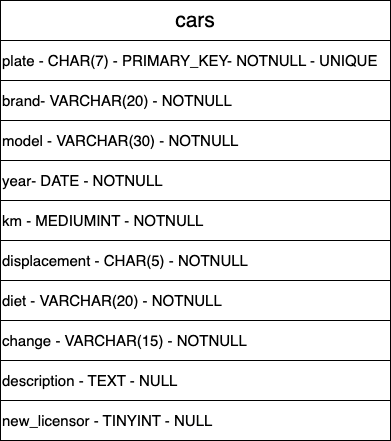

The diagram above was exported from draw.io. Its source (the exported page's mxGraphModel, read from the mxfile embedded in the PNG):
<mxGraphModel dx="927" dy="617" grid="1" gridSize="10" guides="1" tooltips="1" connect="1" arrows="1" fold="1" page="1" pageScale="1" pageWidth="827" pageHeight="1169" background="none" math="0" shadow="0">
  <root>
    <mxCell id="0" />
    <mxCell id="1" parent="0" />
    <mxCell id="BH2y-iLfABSIkZpEemNB-2" value="&lt;span style=&quot;font-size: 21px; background-color: transparent; color: light-dark(rgb(0, 0, 0), rgb(255, 255, 255));&quot;&gt;cars&lt;/span&gt;" style="whiteSpace=wrap;html=1;align=center;" vertex="1" parent="1">
      <mxGeometry x="219" y="320" width="390" height="40" as="geometry" />
    </mxCell>
    <mxCell id="BH2y-iLfABSIkZpEemNB-4" value="&lt;span style=&quot;font-size: 15px;&quot;&gt;plate - CHAR(7) - PRIMARY_KEY- NOTN&lt;/span&gt;&lt;span style=&quot;color: rgba(0, 0, 0, 0); font-family: monospace; font-size: 0px; text-wrap-mode: nowrap;&quot;&gt;%3CmxGraphModel%3E%3Croot%3E%3CmxCell%20id%3D%220%22%2F%3E%3CmxCell%20id%3D%221%22%20parent%3D%220%22%2F%3E%3CmxCell%20id%3D%222%22%20value%3D%22displacement%22%20style%3D%22whiteSpace%3Dwrap%3Bhtml%3D1%3B%22%20vertex%3D%221%22%20parent%3D%221%22%3E%3CmxGeometry%20x%3D%22219%22%20y%3D%22560%22%20width%3D%22390%22%20height%3D%2240%22%20as%3D%22geometry%22%2F%3E%3C%2FmxCell%3E%3C%2Froot%3E%3C%2FmxGraphModel%3E&lt;/span&gt;&lt;span style=&quot;font-size: 15px;&quot;&gt;ULL - UNIQUE&lt;/span&gt;" style="whiteSpace=wrap;html=1;align=left;" vertex="1" parent="1">
      <mxGeometry x="219" y="360" width="390" height="40" as="geometry" />
    </mxCell>
    <mxCell id="BH2y-iLfABSIkZpEemNB-13" value="&lt;span style=&quot;font-size: 15px;&quot;&gt;brand- VARCHAR(20) - NOTN&lt;/span&gt;&lt;span style=&quot;color: rgba(0, 0, 0, 0); font-family: monospace; font-size: 0px; text-wrap-mode: nowrap;&quot;&gt;%3CmxGraphModel%3E%3Croot%3E%3CmxCell%20id%3D%220%22%2F%3E%3CmxCell%20id%3D%221%22%20parent%3D%220%22%2F%3E%3CmxCell%20id%3D%222%22%20value%3D%22displacement%22%20style%3D%22whiteSpace%3Dwrap%3Bhtml%3D1%3B%22%20vertex%3D%221%22%20parent%3D%221%22%3E%3CmxGeometry%20x%3D%22219%22%20y%3D%22560%22%20width%3D%22390%22%20height%3D%2240%22%20as%3D%22geometry%22%2F%3E%3C%2FmxCell%3E%3C%2Froot%3E%3C%2FmxGraphModel%3E&lt;/span&gt;&lt;span style=&quot;font-size: 15px;&quot;&gt;ULL&lt;/span&gt;" style="whiteSpace=wrap;html=1;align=left;" vertex="1" parent="1">
      <mxGeometry x="219" y="400" width="390" height="40" as="geometry" />
    </mxCell>
    <mxCell id="BH2y-iLfABSIkZpEemNB-14" value="&lt;span style=&quot;font-size: 15px;&quot;&gt;model - VARCHAR(30) - NOTN&lt;/span&gt;&lt;span style=&quot;color: rgba(0, 0, 0, 0); font-family: monospace; font-size: 0px; text-wrap-mode: nowrap;&quot;&gt;%3CmxGraphModel%3E%3Croot%3E%3CmxCell%20id%3D%220%22%2F%3E%3CmxCell%20id%3D%221%22%20parent%3D%220%22%2F%3E%3CmxCell%20id%3D%222%22%20value%3D%22displacement%22%20style%3D%22whiteSpace%3Dwrap%3Bhtml%3D1%3B%22%20vertex%3D%221%22%20parent%3D%221%22%3E%3CmxGeometry%20x%3D%22219%22%20y%3D%22560%22%20width%3D%22390%22%20height%3D%2240%22%20as%3D%22geometry%22%2F%3E%3C%2FmxCell%3E%3C%2Froot%3E%3C%2FmxGraphModel%3E&lt;/span&gt;&lt;span style=&quot;font-size: 15px;&quot;&gt;ULL&lt;/span&gt;" style="whiteSpace=wrap;html=1;align=left;" vertex="1" parent="1">
      <mxGeometry x="219" y="440" width="390" height="40" as="geometry" />
    </mxCell>
    <mxCell id="BH2y-iLfABSIkZpEemNB-15" value="&lt;span style=&quot;font-size: 15px;&quot;&gt;year- DATE - NO&lt;/span&gt;&lt;span style=&quot;color: rgba(0, 0, 0, 0); font-family: monospace; font-size: 0px; text-wrap-mode: nowrap;&quot;&gt;%3CmxGraphModel%3E%3Croot%3E%3CmxCell%20id%3D%220%22%2F%3E%3CmxCell%20id%3D%221%22%20parent%3D%220%22%2F%3E%3CmxCell%20id%3D%222%22%20value%3D%22%26lt%3Bspan%20style%3D%26quot%3Bfont-size%3A%2015px%3B%26quot%3B%26gt%3Bmodel%20-%20VARCHAR(50)%20-%20NOTN%26lt%3B%2Fspan%26gt%3B%26lt%3Bspan%20style%3D%26quot%3Bcolor%3A%20rgba(0%2C%200%2C%200%2C%200)%3B%20font-family%3A%20monospace%3B%20font-size%3A%200px%3B%20text-wrap-mode%3A%20nowrap%3B%26quot%3B%26gt%3B%253CmxGraphModel%253E%253Croot%253E%253CmxCell%2520id%253D%25220%2522%252F%253E%253CmxCell%2520id%253D%25221%2522%2520parent%253D%25220%2522%252F%253E%253CmxCell%2520id%253D%25222%2522%2520value%253D%2522displacement%2522%2520style%253D%2522whiteSpace%253Dwrap%253Bhtml%253D1%253B%2522%2520vertex%253D%25221%2522%2520parent%253D%25221%2522%253E%253CmxGeometry%2520x%253D%2522219%2522%2520y%253D%2522560%2522%2520width%253D%2522390%2522%2520height%253D%252240%2522%2520as%253D%2522geometry%2522%252F%253E%253C%252FmxCell%253E%253C%252Froot%253E%253C%252FmxGraphModel%253E%26lt%3B%2Fspan%26gt%3B%26lt%3Bspan%20style%3D%26quot%3Bfont-size%3A%2015px%3B%26quot%3B%26gt%3BULL%26lt%3B%2Fspan%26gt%3B%22%20style%3D%22whiteSpace%3Dwrap%3Bhtml%3D1%3Balign%3Dleft%3B%22%20vertex%3D%221%22%20parent%3D%221%22%3E%3CmxGeometry%20x%3D%22219%22%20y%3D%22440%22%20width%3D%22390%22%20height%3D%2240%22%20as%3D%22geometry%22%2F%3E%3C%2FmxCell%3E%3C%2Froot%3E%3C%2FmxGraphModel%3E&lt;/span&gt;&lt;span style=&quot;font-size: 15px;&quot;&gt;TN&lt;/span&gt;&lt;span style=&quot;color: rgba(0, 0, 0, 0); font-family: monospace; font-size: 0px; text-wrap-mode: nowrap;&quot;&gt;%3CmxGraphModel%3E%3Croot%3E%3CmxCell%20id%3D%220%22%2F%3E%3CmxCell%20id%3D%221%22%20parent%3D%220%22%2F%3E%3CmxCell%20id%3D%222%22%20value%3D%22displacement%22%20style%3D%22whiteSpace%3Dwrap%3Bhtml%3D1%3B%22%20vertex%3D%221%22%20parent%3D%221%22%3E%3CmxGeometry%20x%3D%22219%22%20y%3D%22560%22%20width%3D%22390%22%20height%3D%2240%22%20as%3D%22geometry%22%2F%3E%3C%2FmxCell%3E%3C%2Froot%3E%3C%2FmxGraphModel%3E&lt;/span&gt;&lt;span style=&quot;font-size: 15px;&quot;&gt;ULL&lt;/span&gt;" style="whiteSpace=wrap;html=1;align=left;" vertex="1" parent="1">
      <mxGeometry x="219" y="480" width="390" height="40" as="geometry" />
    </mxCell>
    <mxCell id="BH2y-iLfABSIkZpEemNB-16" value="&lt;span style=&quot;font-size: 15px;&quot;&gt;km - MEDIUMINT - NOTN&lt;/span&gt;&lt;span style=&quot;color: rgba(0, 0, 0, 0); font-family: monospace; font-size: 0px; text-wrap-mode: nowrap;&quot;&gt;%3CmxGraphModel%3E%3Croot%3E%3CmxCell%20id%3D%220%22%2F%3E%3CmxCell%20id%3D%221%22%20parent%3D%220%22%2F%3E%3CmxCell%20id%3D%222%22%20value%3D%22displacement%22%20style%3D%22whiteSpace%3Dwrap%3Bhtml%3D1%3B%22%20vertex%3D%221%22%20parent%3D%221%22%3E%3CmxGeometry%20x%3D%22219%22%20y%3D%22560%22%20width%3D%22390%22%20height%3D%2240%22%20as%3D%22geometry%22%2F%3E%3C%2FmxCell%3E%3C%2Froot%3E%3C%2FmxGraphModel%3E&lt;/span&gt;&lt;span style=&quot;font-size: 15px;&quot;&gt;ULL&lt;/span&gt;" style="whiteSpace=wrap;html=1;align=left;" vertex="1" parent="1">
      <mxGeometry x="219" y="520" width="390" height="40" as="geometry" />
    </mxCell>
    <mxCell id="BH2y-iLfABSIkZpEemNB-17" value="&lt;span style=&quot;font-size: 15px;&quot;&gt;displacement - CHAR(5) - NOTN&lt;/span&gt;&lt;span style=&quot;color: rgba(0, 0, 0, 0); font-family: monospace; font-size: 0px; text-wrap-mode: nowrap;&quot;&gt;%3CmxGraphModel%3E%3Croot%3E%3CmxCell%20id%3D%220%22%2F%3E%3CmxCell%20id%3D%221%22%20parent%3D%220%22%2F%3E%3CmxCell%20id%3D%222%22%20value%3D%22displacement%22%20style%3D%22whiteSpace%3Dwrap%3Bhtml%3D1%3B%22%20vertex%3D%221%22%20parent%3D%221%22%3E%3CmxGeometry%20x%3D%22219%22%20y%3D%22560%22%20width%3D%22390%22%20height%3D%2240%22%20as%3D%22geometry%22%2F%3E%3C%2FmxCell%3E%3C%2Froot%3E%3C%2FmxGraphModel%3E&lt;/span&gt;&lt;span style=&quot;font-size: 15px;&quot;&gt;ULL&lt;/span&gt;" style="whiteSpace=wrap;html=1;align=left;" vertex="1" parent="1">
      <mxGeometry x="219" y="560" width="390" height="40" as="geometry" />
    </mxCell>
    <mxCell id="BH2y-iLfABSIkZpEemNB-18" value="&lt;span style=&quot;font-size: 15px;&quot;&gt;diet - VARCHAR(20) - NOTN&lt;/span&gt;&lt;span style=&quot;color: rgba(0, 0, 0, 0); font-family: monospace; font-size: 0px; text-wrap-mode: nowrap;&quot;&gt;%3CmxGraphModel%3E%3Croot%3E%3CmxCell%20id%3D%220%22%2F%3E%3CmxCell%20id%3D%221%22%20parent%3D%220%22%2F%3E%3CmxCell%20id%3D%222%22%20value%3D%22displacement%22%20style%3D%22whiteSpace%3Dwrap%3Bhtml%3D1%3B%22%20vertex%3D%221%22%20parent%3D%221%22%3E%3CmxGeometry%20x%3D%22219%22%20y%3D%22560%22%20width%3D%22390%22%20height%3D%2240%22%20as%3D%22geometry%22%2F%3E%3C%2FmxCell%3E%3C%2Froot%3E%3C%2FmxGraphModel%3E&lt;/span&gt;&lt;span style=&quot;font-size: 15px;&quot;&gt;ULL&lt;/span&gt;" style="whiteSpace=wrap;html=1;align=left;" vertex="1" parent="1">
      <mxGeometry x="219" y="600" width="390" height="40" as="geometry" />
    </mxCell>
    <mxCell id="BH2y-iLfABSIkZpEemNB-20" value="&lt;span style=&quot;font-size: 15px;&quot;&gt;change - VARCHAR(15) - NOTN&lt;/span&gt;&lt;span style=&quot;color: rgba(0, 0, 0, 0); font-family: monospace; font-size: 0px; text-wrap-mode: nowrap;&quot;&gt;%3CmxGraphModel%3E%3Croot%3E%3CmxCell%20id%3D%220%22%2F%3E%3CmxCell%20id%3D%221%22%20parent%3D%220%22%2F%3E%3CmxCell%20id%3D%222%22%20value%3D%22displacement%22%20style%3D%22whiteSpace%3Dwrap%3Bhtml%3D1%3B%22%20vertex%3D%221%22%20parent%3D%221%22%3E%3CmxGeometry%20x%3D%22219%22%20y%3D%22560%22%20width%3D%22390%22%20height%3D%2240%22%20as%3D%22geometry%22%2F%3E%3C%2FmxCell%3E%3C%2Froot%3E%3C%2FmxGraphModel%3E&lt;/span&gt;&lt;span style=&quot;font-size: 15px;&quot;&gt;ULL&lt;/span&gt;" style="whiteSpace=wrap;html=1;align=left;" vertex="1" parent="1">
      <mxGeometry x="219" y="640" width="390" height="40" as="geometry" />
    </mxCell>
    <mxCell id="BH2y-iLfABSIkZpEemNB-21" value="&lt;span style=&quot;font-size: 15px;&quot;&gt;description - TEXT - N&lt;/span&gt;&lt;span style=&quot;color: rgba(0, 0, 0, 0); font-family: monospace; font-size: 0px; text-wrap-mode: nowrap;&quot;&gt;%3CmxGraphModel%3E%3Croot%3E%3CmxCell%20id%3D%220%22%2F%3E%3CmxCell%20id%3D%221%22%20parent%3D%220%22%2F%3E%3CmxCell%20id%3D%222%22%20value%3D%22displacement%22%20style%3D%22whiteSpace%3Dwrap%3Bhtml%3D1%3B%22%20vertex%3D%221%22%20parent%3D%221%22%3E%3CmxGeometry%20x%3D%22219%22%20y%3D%22560%22%20width%3D%22390%22%20height%3D%2240%22%20as%3D%22geometry%22%2F%3E%3C%2FmxCell%3E%3C%2Froot%3E%3C%2FmxGraphModel%3E&lt;/span&gt;&lt;span style=&quot;font-size: 15px;&quot;&gt;ULL&lt;/span&gt;" style="whiteSpace=wrap;html=1;align=left;" vertex="1" parent="1">
      <mxGeometry x="219" y="680" width="390" height="40" as="geometry" />
    </mxCell>
    <mxCell id="BH2y-iLfABSIkZpEemNB-22" value="&lt;span style=&quot;font-size: 15px;&quot;&gt;new_licensor - TINYINT - N&lt;/span&gt;&lt;span style=&quot;color: rgba(0, 0, 0, 0); font-family: monospace; font-size: 0px; text-wrap-mode: nowrap;&quot;&gt;%3CmxGraphModel%3E%3Croot%3E%3CmxCell%20id%3D%220%22%2F%3E%3CmxCell%20id%3D%221%22%20parent%3D%220%22%2F%3E%3CmxCell%20id%3D%222%22%20value%3D%22displacement%22%20style%3D%22whiteSpace%3Dwrap%3Bhtml%3D1%3B%22%20vertex%3D%221%22%20parent%3D%221%22%3E%3CmxGeometry%20x%3D%22219%22%20y%3D%22560%22%20width%3D%22390%22%20height%3D%2240%22%20as%3D%22geometry%22%2F%3E%3C%2FmxCell%3E%3C%2Froot%3E%3C%2FmxGraphModel%3E&lt;/span&gt;&lt;span style=&quot;font-size: 15px;&quot;&gt;ULL&lt;/span&gt;" style="whiteSpace=wrap;html=1;align=left;" vertex="1" parent="1">
      <mxGeometry x="219" y="720" width="390" height="40" as="geometry" />
    </mxCell>
  </root>
</mxGraphModel>